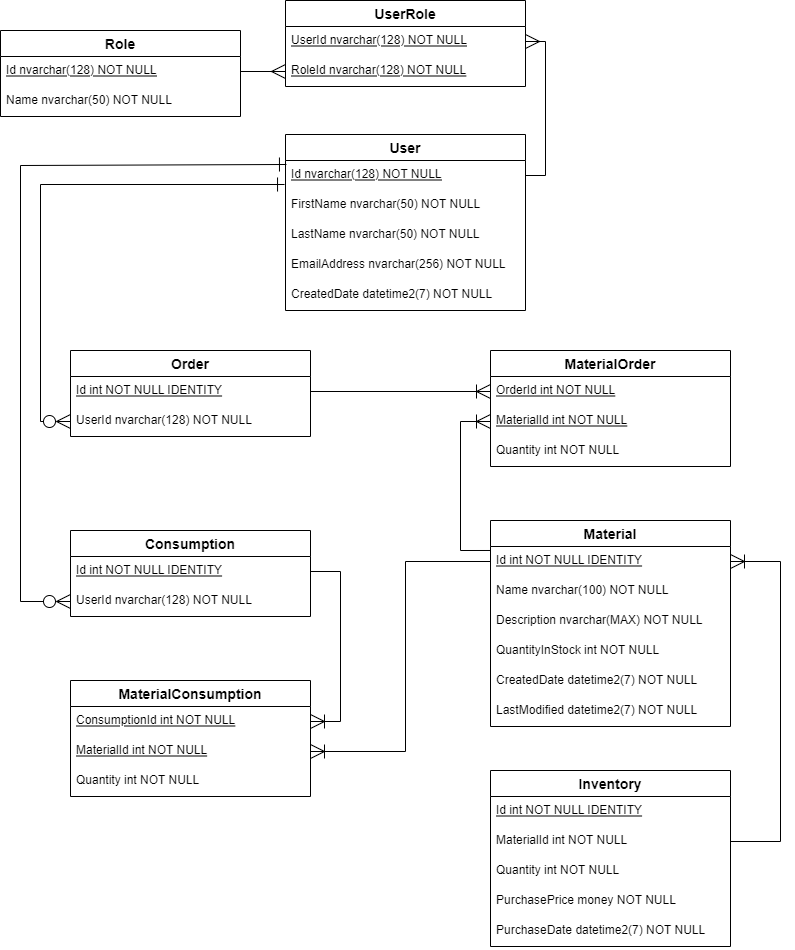

The diagram above was exported from draw.io. Its source (the exported page's mxGraphModel, read from the mxfile embedded in the PNG):
<mxGraphModel dx="1102" dy="865" grid="1" gridSize="10" guides="1" tooltips="1" connect="1" arrows="1" fold="1" page="1" pageScale="1" pageWidth="827" pageHeight="1169" math="0" shadow="0" extFonts="Permanent Marker^https://fonts.googleapis.com/css?family=Permanent+Marker">
  <root>
    <mxCell id="0" />
    <mxCell id="1" parent="0" />
    <mxCell id="kBDeAQ2oc8QEoR5hL12b-32" value="User" style="swimlane;fontStyle=1;childLayout=stackLayout;horizontal=1;startSize=26;horizontalStack=0;resizeParent=1;resizeParentMax=0;resizeLast=0;collapsible=1;marginBottom=0;align=center;fontSize=14;" parent="1" vertex="1">
      <mxGeometry x="305" y="204" width="240" height="176" as="geometry" />
    </mxCell>
    <mxCell id="kBDeAQ2oc8QEoR5hL12b-33" value="Id nvarchar(128) NOT NULL" style="text;strokeColor=none;fillColor=none;spacingLeft=4;spacingRight=4;overflow=hidden;rotatable=0;points=[[0,0.5],[1,0.5]];portConstraint=eastwest;fontSize=12;fontStyle=4" parent="kBDeAQ2oc8QEoR5hL12b-32" vertex="1">
      <mxGeometry y="26" width="240" height="30" as="geometry" />
    </mxCell>
    <mxCell id="kBDeAQ2oc8QEoR5hL12b-34" value="FirstName nvarchar(50) NOT NULL" style="text;strokeColor=none;fillColor=none;spacingLeft=4;spacingRight=4;overflow=hidden;rotatable=0;points=[[0,0.5],[1,0.5]];portConstraint=eastwest;fontSize=12;" parent="kBDeAQ2oc8QEoR5hL12b-32" vertex="1">
      <mxGeometry y="56" width="240" height="30" as="geometry" />
    </mxCell>
    <mxCell id="kBDeAQ2oc8QEoR5hL12b-35" value="LastName nvarchar(50) NOT NULL" style="text;strokeColor=none;fillColor=none;spacingLeft=4;spacingRight=4;overflow=hidden;rotatable=0;points=[[0,0.5],[1,0.5]];portConstraint=eastwest;fontSize=12;" parent="kBDeAQ2oc8QEoR5hL12b-32" vertex="1">
      <mxGeometry y="86" width="240" height="30" as="geometry" />
    </mxCell>
    <mxCell id="kBDeAQ2oc8QEoR5hL12b-36" value="EmailAddress nvarchar(256) NOT NULL" style="text;strokeColor=none;fillColor=none;spacingLeft=4;spacingRight=4;overflow=hidden;rotatable=0;points=[[0,0.5],[1,0.5]];portConstraint=eastwest;fontSize=12;" parent="kBDeAQ2oc8QEoR5hL12b-32" vertex="1">
      <mxGeometry y="116" width="240" height="30" as="geometry" />
    </mxCell>
    <mxCell id="kBDeAQ2oc8QEoR5hL12b-37" value="CreatedDate datetime2(7) NOT NULL" style="text;strokeColor=none;fillColor=none;spacingLeft=4;spacingRight=4;overflow=hidden;rotatable=0;points=[[0,0.5],[1,0.5]];portConstraint=eastwest;fontSize=12;" parent="kBDeAQ2oc8QEoR5hL12b-32" vertex="1">
      <mxGeometry y="146" width="240" height="30" as="geometry" />
    </mxCell>
    <mxCell id="kBDeAQ2oc8QEoR5hL12b-38" value="Material" style="swimlane;fontStyle=1;childLayout=stackLayout;horizontal=1;startSize=26;horizontalStack=0;resizeParent=1;resizeParentMax=0;resizeLast=0;collapsible=1;marginBottom=0;align=center;fontSize=14;" parent="1" vertex="1">
      <mxGeometry x="510" y="590" width="240" height="206" as="geometry" />
    </mxCell>
    <mxCell id="kBDeAQ2oc8QEoR5hL12b-39" value="Id int NOT NULL IDENTITY" style="text;strokeColor=none;fillColor=none;spacingLeft=4;spacingRight=4;overflow=hidden;rotatable=0;points=[[0,0.5],[1,0.5]];portConstraint=eastwest;fontSize=12;fontStyle=4" parent="kBDeAQ2oc8QEoR5hL12b-38" vertex="1">
      <mxGeometry y="26" width="240" height="30" as="geometry" />
    </mxCell>
    <mxCell id="kBDeAQ2oc8QEoR5hL12b-40" value="Name nvarchar(100) NOT NULL" style="text;strokeColor=none;fillColor=none;spacingLeft=4;spacingRight=4;overflow=hidden;rotatable=0;points=[[0,0.5],[1,0.5]];portConstraint=eastwest;fontSize=12;" parent="kBDeAQ2oc8QEoR5hL12b-38" vertex="1">
      <mxGeometry y="56" width="240" height="30" as="geometry" />
    </mxCell>
    <mxCell id="kBDeAQ2oc8QEoR5hL12b-41" value="Description nvarchar(MAX) NOT NULL" style="text;strokeColor=none;fillColor=none;spacingLeft=4;spacingRight=4;overflow=hidden;rotatable=0;points=[[0,0.5],[1,0.5]];portConstraint=eastwest;fontSize=12;" parent="kBDeAQ2oc8QEoR5hL12b-38" vertex="1">
      <mxGeometry y="86" width="240" height="30" as="geometry" />
    </mxCell>
    <mxCell id="kBDeAQ2oc8QEoR5hL12b-84" value="QuantityInStock int NOT NULL" style="text;strokeColor=none;fillColor=none;spacingLeft=4;spacingRight=4;overflow=hidden;rotatable=0;points=[[0,0.5],[1,0.5]];portConstraint=eastwest;fontSize=12;fontStyle=0" parent="kBDeAQ2oc8QEoR5hL12b-38" vertex="1">
      <mxGeometry y="116" width="240" height="30" as="geometry" />
    </mxCell>
    <mxCell id="kBDeAQ2oc8QEoR5hL12b-42" value="CreatedDate datetime2(7) NOT NULL" style="text;strokeColor=none;fillColor=none;spacingLeft=4;spacingRight=4;overflow=hidden;rotatable=0;points=[[0,0.5],[1,0.5]];portConstraint=eastwest;fontSize=12;" parent="kBDeAQ2oc8QEoR5hL12b-38" vertex="1">
      <mxGeometry y="146" width="240" height="30" as="geometry" />
    </mxCell>
    <mxCell id="kBDeAQ2oc8QEoR5hL12b-43" value="LastModified datetime2(7) NOT NULL" style="text;strokeColor=none;fillColor=none;spacingLeft=4;spacingRight=4;overflow=hidden;rotatable=0;points=[[0,0.5],[1,0.5]];portConstraint=eastwest;fontSize=12;" parent="kBDeAQ2oc8QEoR5hL12b-38" vertex="1">
      <mxGeometry y="176" width="240" height="30" as="geometry" />
    </mxCell>
    <mxCell id="kBDeAQ2oc8QEoR5hL12b-44" value="Inventory" style="swimlane;fontStyle=1;childLayout=stackLayout;horizontal=1;startSize=26;horizontalStack=0;resizeParent=1;resizeParentMax=0;resizeLast=0;collapsible=1;marginBottom=0;align=center;fontSize=14;" parent="1" vertex="1">
      <mxGeometry x="510" y="840" width="240" height="176" as="geometry" />
    </mxCell>
    <mxCell id="kBDeAQ2oc8QEoR5hL12b-45" value="Id int NOT NULL IDENTITY" style="text;strokeColor=none;fillColor=none;spacingLeft=4;spacingRight=4;overflow=hidden;rotatable=0;points=[[0,0.5],[1,0.5]];portConstraint=eastwest;fontSize=12;fontStyle=4" parent="kBDeAQ2oc8QEoR5hL12b-44" vertex="1">
      <mxGeometry y="26" width="240" height="30" as="geometry" />
    </mxCell>
    <mxCell id="kBDeAQ2oc8QEoR5hL12b-46" value="MaterialId int NOT NULL" style="text;strokeColor=none;fillColor=none;spacingLeft=4;spacingRight=4;overflow=hidden;rotatable=0;points=[[0,0.5],[1,0.5]];portConstraint=eastwest;fontSize=12;" parent="kBDeAQ2oc8QEoR5hL12b-44" vertex="1">
      <mxGeometry y="56" width="240" height="30" as="geometry" />
    </mxCell>
    <mxCell id="kBDeAQ2oc8QEoR5hL12b-47" value="Quantity int NOT NULL" style="text;strokeColor=none;fillColor=none;spacingLeft=4;spacingRight=4;overflow=hidden;rotatable=0;points=[[0,0.5],[1,0.5]];portConstraint=eastwest;fontSize=12;" parent="kBDeAQ2oc8QEoR5hL12b-44" vertex="1">
      <mxGeometry y="86" width="240" height="30" as="geometry" />
    </mxCell>
    <mxCell id="kBDeAQ2oc8QEoR5hL12b-48" value="PurchasePrice money NOT NULL" style="text;strokeColor=none;fillColor=none;spacingLeft=4;spacingRight=4;overflow=hidden;rotatable=0;points=[[0,0.5],[1,0.5]];portConstraint=eastwest;fontSize=12;" parent="kBDeAQ2oc8QEoR5hL12b-44" vertex="1">
      <mxGeometry y="116" width="240" height="30" as="geometry" />
    </mxCell>
    <mxCell id="kBDeAQ2oc8QEoR5hL12b-49" value="PurchaseDate datetime2(7) NOT NULL" style="text;strokeColor=none;fillColor=none;spacingLeft=4;spacingRight=4;overflow=hidden;rotatable=0;points=[[0,0.5],[1,0.5]];portConstraint=eastwest;fontSize=12;" parent="kBDeAQ2oc8QEoR5hL12b-44" vertex="1">
      <mxGeometry y="146" width="240" height="30" as="geometry" />
    </mxCell>
    <mxCell id="kBDeAQ2oc8QEoR5hL12b-58" value="Role" style="swimlane;fontStyle=1;childLayout=stackLayout;horizontal=1;startSize=26;horizontalStack=0;resizeParent=1;resizeParentMax=0;resizeLast=0;collapsible=1;marginBottom=0;align=center;fontSize=14;" parent="1" vertex="1">
      <mxGeometry x="20" y="100" width="240" height="86" as="geometry" />
    </mxCell>
    <mxCell id="kBDeAQ2oc8QEoR5hL12b-59" value="Id nvarchar(128) NOT NULL" style="text;strokeColor=none;fillColor=none;spacingLeft=4;spacingRight=4;overflow=hidden;rotatable=0;points=[[0,0.5],[1,0.5]];portConstraint=eastwest;fontSize=12;fontStyle=4" parent="kBDeAQ2oc8QEoR5hL12b-58" vertex="1">
      <mxGeometry y="26" width="240" height="30" as="geometry" />
    </mxCell>
    <mxCell id="kBDeAQ2oc8QEoR5hL12b-62" value="Name nvarchar(50) NOT NULL" style="text;strokeColor=none;fillColor=none;spacingLeft=4;spacingRight=4;overflow=hidden;rotatable=0;points=[[0,0.5],[1,0.5]];portConstraint=eastwest;fontSize=12;" parent="kBDeAQ2oc8QEoR5hL12b-58" vertex="1">
      <mxGeometry y="56" width="240" height="30" as="geometry" />
    </mxCell>
    <mxCell id="kBDeAQ2oc8QEoR5hL12b-64" value="UserRole" style="swimlane;fontStyle=1;childLayout=stackLayout;horizontal=1;startSize=26;horizontalStack=0;resizeParent=1;resizeParentMax=0;resizeLast=0;collapsible=1;marginBottom=0;align=center;fontSize=14;" parent="1" vertex="1">
      <mxGeometry x="305" y="70" width="240" height="86" as="geometry" />
    </mxCell>
    <mxCell id="kBDeAQ2oc8QEoR5hL12b-65" value="UserId nvarchar(128) NOT NULL" style="text;strokeColor=none;fillColor=none;spacingLeft=4;spacingRight=4;overflow=hidden;rotatable=0;points=[[0,0.5],[1,0.5]];portConstraint=eastwest;fontSize=12;fontStyle=4" parent="kBDeAQ2oc8QEoR5hL12b-64" vertex="1">
      <mxGeometry y="26" width="240" height="30" as="geometry" />
    </mxCell>
    <mxCell id="kBDeAQ2oc8QEoR5hL12b-70" value="RoleId nvarchar(128) NOT NULL" style="text;strokeColor=none;fillColor=none;spacingLeft=4;spacingRight=4;overflow=hidden;rotatable=0;points=[[0,0.5],[1,0.5]];portConstraint=eastwest;fontSize=12;fontStyle=4" parent="kBDeAQ2oc8QEoR5hL12b-64" vertex="1">
      <mxGeometry y="56" width="240" height="30" as="geometry" />
    </mxCell>
    <mxCell id="kBDeAQ2oc8QEoR5hL12b-72" value="Order" style="swimlane;fontStyle=1;childLayout=stackLayout;horizontal=1;startSize=26;horizontalStack=0;resizeParent=1;resizeParentMax=0;resizeLast=0;collapsible=1;marginBottom=0;align=center;fontSize=14;" parent="1" vertex="1">
      <mxGeometry x="90" y="420" width="240" height="86" as="geometry" />
    </mxCell>
    <mxCell id="kBDeAQ2oc8QEoR5hL12b-73" value="Id int NOT NULL IDENTITY" style="text;strokeColor=none;fillColor=none;spacingLeft=4;spacingRight=4;overflow=hidden;rotatable=0;points=[[0,0.5],[1,0.5]];portConstraint=eastwest;fontSize=12;fontStyle=4" parent="kBDeAQ2oc8QEoR5hL12b-72" vertex="1">
      <mxGeometry y="26" width="240" height="30" as="geometry" />
    </mxCell>
    <mxCell id="kBDeAQ2oc8QEoR5hL12b-77" value="UserId nvarchar(128) NOT NULL" style="text;strokeColor=none;fillColor=none;spacingLeft=4;spacingRight=4;overflow=hidden;rotatable=0;points=[[0,0.5],[1,0.5]];portConstraint=eastwest;fontSize=12;" parent="kBDeAQ2oc8QEoR5hL12b-72" vertex="1">
      <mxGeometry y="56" width="240" height="30" as="geometry" />
    </mxCell>
    <mxCell id="kBDeAQ2oc8QEoR5hL12b-78" value="MaterialOrder" style="swimlane;fontStyle=1;childLayout=stackLayout;horizontal=1;startSize=26;horizontalStack=0;resizeParent=1;resizeParentMax=0;resizeLast=0;collapsible=1;marginBottom=0;align=center;fontSize=14;" parent="1" vertex="1">
      <mxGeometry x="510" y="420" width="240" height="116" as="geometry" />
    </mxCell>
    <mxCell id="kBDeAQ2oc8QEoR5hL12b-79" value="OrderId int NOT NULL" style="text;strokeColor=none;fillColor=none;spacingLeft=4;spacingRight=4;overflow=hidden;rotatable=0;points=[[0,0.5],[1,0.5]];portConstraint=eastwest;fontSize=12;fontStyle=4" parent="kBDeAQ2oc8QEoR5hL12b-78" vertex="1">
      <mxGeometry y="26" width="240" height="30" as="geometry" />
    </mxCell>
    <mxCell id="kBDeAQ2oc8QEoR5hL12b-81" value="MaterialId int NOT NULL" style="text;strokeColor=none;fillColor=none;spacingLeft=4;spacingRight=4;overflow=hidden;rotatable=0;points=[[0,0.5],[1,0.5]];portConstraint=eastwest;fontSize=12;fontStyle=4" parent="kBDeAQ2oc8QEoR5hL12b-78" vertex="1">
      <mxGeometry y="56" width="240" height="30" as="geometry" />
    </mxCell>
    <mxCell id="kBDeAQ2oc8QEoR5hL12b-82" value="Quantity int NOT NULL" style="text;strokeColor=none;fillColor=none;spacingLeft=4;spacingRight=4;overflow=hidden;rotatable=0;points=[[0,0.5],[1,0.5]];portConstraint=eastwest;fontSize=12;fontStyle=0" parent="kBDeAQ2oc8QEoR5hL12b-78" vertex="1">
      <mxGeometry y="86" width="240" height="30" as="geometry" />
    </mxCell>
    <mxCell id="kBDeAQ2oc8QEoR5hL12b-85" style="edgeStyle=orthogonalEdgeStyle;rounded=0;orthogonalLoop=1;jettySize=auto;html=1;exitX=1;exitY=0.5;exitDx=0;exitDy=0;entryX=0;entryY=0.5;entryDx=0;entryDy=0;endArrow=ERmany;endFill=0;endSize=12;" parent="1" source="kBDeAQ2oc8QEoR5hL12b-59" target="kBDeAQ2oc8QEoR5hL12b-70" edge="1">
      <mxGeometry relative="1" as="geometry" />
    </mxCell>
    <mxCell id="kBDeAQ2oc8QEoR5hL12b-86" style="edgeStyle=orthogonalEdgeStyle;rounded=0;orthogonalLoop=1;jettySize=auto;html=1;exitX=1;exitY=0.5;exitDx=0;exitDy=0;entryX=1;entryY=0.5;entryDx=0;entryDy=0;endArrow=ERmany;endFill=0;endSize=12;" parent="1" source="kBDeAQ2oc8QEoR5hL12b-33" target="kBDeAQ2oc8QEoR5hL12b-65" edge="1">
      <mxGeometry relative="1" as="geometry" />
    </mxCell>
    <mxCell id="kBDeAQ2oc8QEoR5hL12b-87" style="edgeStyle=orthogonalEdgeStyle;rounded=0;orthogonalLoop=1;jettySize=auto;html=1;exitX=0;exitY=0.5;exitDx=0;exitDy=0;entryX=-0.004;entryY=0.8;entryDx=0;entryDy=0;endArrow=ERone;endFill=0;endSize=12;entryPerimeter=0;startArrow=ERzeroToMany;startFill=0;startSize=12;" parent="1" source="kBDeAQ2oc8QEoR5hL12b-77" target="kBDeAQ2oc8QEoR5hL12b-33" edge="1">
      <mxGeometry relative="1" as="geometry" />
    </mxCell>
    <mxCell id="kBDeAQ2oc8QEoR5hL12b-88" style="edgeStyle=orthogonalEdgeStyle;rounded=0;orthogonalLoop=1;jettySize=auto;html=1;exitX=1;exitY=0.5;exitDx=0;exitDy=0;entryX=0;entryY=0.5;entryDx=0;entryDy=0;endArrow=ERoneToMany;endFill=0;endSize=12;" parent="1" source="kBDeAQ2oc8QEoR5hL12b-73" target="kBDeAQ2oc8QEoR5hL12b-79" edge="1">
      <mxGeometry relative="1" as="geometry" />
    </mxCell>
    <mxCell id="kBDeAQ2oc8QEoR5hL12b-89" style="edgeStyle=orthogonalEdgeStyle;rounded=0;orthogonalLoop=1;jettySize=auto;html=1;exitX=0;exitY=0.5;exitDx=0;exitDy=0;entryX=0;entryY=0.133;entryDx=0;entryDy=0;endArrow=none;endFill=0;entryPerimeter=0;startArrow=ERoneToMany;startFill=0;startSize=12;" parent="1" source="kBDeAQ2oc8QEoR5hL12b-81" target="kBDeAQ2oc8QEoR5hL12b-39" edge="1">
      <mxGeometry relative="1" as="geometry" />
    </mxCell>
    <mxCell id="kBDeAQ2oc8QEoR5hL12b-90" style="edgeStyle=orthogonalEdgeStyle;rounded=0;orthogonalLoop=1;jettySize=auto;html=1;exitX=1;exitY=0.5;exitDx=0;exitDy=0;entryX=1;entryY=0.5;entryDx=0;entryDy=0;endArrow=none;endFill=0;startArrow=ERoneToMany;startFill=0;startSize=12;" parent="1" source="kBDeAQ2oc8QEoR5hL12b-39" target="kBDeAQ2oc8QEoR5hL12b-46" edge="1">
      <mxGeometry relative="1" as="geometry">
        <Array as="points">
          <mxPoint x="800" y="631" />
          <mxPoint x="800" y="911" />
        </Array>
      </mxGeometry>
    </mxCell>
    <mxCell id="kBDeAQ2oc8QEoR5hL12b-91" value="Consumption" style="swimlane;fontStyle=1;childLayout=stackLayout;horizontal=1;startSize=26;horizontalStack=0;resizeParent=1;resizeParentMax=0;resizeLast=0;collapsible=1;marginBottom=0;align=center;fontSize=14;" parent="1" vertex="1">
      <mxGeometry x="90" y="600" width="240" height="86" as="geometry" />
    </mxCell>
    <mxCell id="kBDeAQ2oc8QEoR5hL12b-92" value="Id int NOT NULL IDENTITY" style="text;strokeColor=none;fillColor=none;spacingLeft=4;spacingRight=4;overflow=hidden;rotatable=0;points=[[0,0.5],[1,0.5]];portConstraint=eastwest;fontSize=12;fontStyle=4" parent="kBDeAQ2oc8QEoR5hL12b-91" vertex="1">
      <mxGeometry y="26" width="240" height="30" as="geometry" />
    </mxCell>
    <mxCell id="kBDeAQ2oc8QEoR5hL12b-97" value="UserId nvarchar(128) NOT NULL" style="text;strokeColor=none;fillColor=none;spacingLeft=4;spacingRight=4;overflow=hidden;rotatable=0;points=[[0,0.5],[1,0.5]];portConstraint=eastwest;fontSize=12;" parent="kBDeAQ2oc8QEoR5hL12b-91" vertex="1">
      <mxGeometry y="56" width="240" height="30" as="geometry" />
    </mxCell>
    <mxCell id="kBDeAQ2oc8QEoR5hL12b-101" value="MaterialConsumption" style="swimlane;fontStyle=1;childLayout=stackLayout;horizontal=1;startSize=26;horizontalStack=0;resizeParent=1;resizeParentMax=0;resizeLast=0;collapsible=1;marginBottom=0;align=center;fontSize=14;" parent="1" vertex="1">
      <mxGeometry x="90" y="750" width="240" height="116" as="geometry" />
    </mxCell>
    <mxCell id="kBDeAQ2oc8QEoR5hL12b-102" value="ConsumptionId int NOT NULL" style="text;strokeColor=none;fillColor=none;spacingLeft=4;spacingRight=4;overflow=hidden;rotatable=0;points=[[0,0.5],[1,0.5]];portConstraint=eastwest;fontSize=12;fontStyle=4" parent="kBDeAQ2oc8QEoR5hL12b-101" vertex="1">
      <mxGeometry y="26" width="240" height="30" as="geometry" />
    </mxCell>
    <mxCell id="kBDeAQ2oc8QEoR5hL12b-103" value="MaterialId int NOT NULL" style="text;strokeColor=none;fillColor=none;spacingLeft=4;spacingRight=4;overflow=hidden;rotatable=0;points=[[0,0.5],[1,0.5]];portConstraint=eastwest;fontSize=12;fontStyle=4" parent="kBDeAQ2oc8QEoR5hL12b-101" vertex="1">
      <mxGeometry y="56" width="240" height="30" as="geometry" />
    </mxCell>
    <mxCell id="kBDeAQ2oc8QEoR5hL12b-104" value="Quantity int NOT NULL" style="text;strokeColor=none;fillColor=none;spacingLeft=4;spacingRight=4;overflow=hidden;rotatable=0;points=[[0,0.5],[1,0.5]];portConstraint=eastwest;fontSize=12;fontStyle=0" parent="kBDeAQ2oc8QEoR5hL12b-101" vertex="1">
      <mxGeometry y="86" width="240" height="30" as="geometry" />
    </mxCell>
    <mxCell id="kBDeAQ2oc8QEoR5hL12b-106" style="edgeStyle=orthogonalEdgeStyle;rounded=0;orthogonalLoop=1;jettySize=auto;html=1;exitX=0;exitY=0.5;exitDx=0;exitDy=0;endArrow=ERone;endFill=0;startArrow=ERzeroToMany;startFill=0;endSize=12;startSize=12;entryX=0.004;entryY=0.133;entryDx=0;entryDy=0;entryPerimeter=0;" parent="1" source="kBDeAQ2oc8QEoR5hL12b-97" target="kBDeAQ2oc8QEoR5hL12b-33" edge="1">
      <mxGeometry relative="1" as="geometry">
        <mxPoint x="300" y="235" as="targetPoint" />
        <Array as="points">
          <mxPoint x="40" y="671" />
          <mxPoint x="40" y="235" />
        </Array>
      </mxGeometry>
    </mxCell>
    <mxCell id="kBDeAQ2oc8QEoR5hL12b-107" style="edgeStyle=orthogonalEdgeStyle;rounded=0;orthogonalLoop=1;jettySize=auto;html=1;exitX=0;exitY=0.5;exitDx=0;exitDy=0;entryX=1;entryY=0.5;entryDx=0;entryDy=0;endArrow=ERoneToMany;endFill=0;startArrow=none;startFill=0;endSize=12;" parent="1" source="kBDeAQ2oc8QEoR5hL12b-39" target="kBDeAQ2oc8QEoR5hL12b-103" edge="1">
      <mxGeometry relative="1" as="geometry" />
    </mxCell>
    <mxCell id="kBDeAQ2oc8QEoR5hL12b-108" style="edgeStyle=orthogonalEdgeStyle;rounded=0;orthogonalLoop=1;jettySize=auto;html=1;exitX=1;exitY=0.5;exitDx=0;exitDy=0;entryX=1;entryY=0.5;entryDx=0;entryDy=0;endArrow=none;endFill=0;startArrow=ERoneToMany;startFill=0;startSize=12;" parent="1" source="kBDeAQ2oc8QEoR5hL12b-102" target="kBDeAQ2oc8QEoR5hL12b-92" edge="1">
      <mxGeometry relative="1" as="geometry" />
    </mxCell>
  </root>
</mxGraphModel>